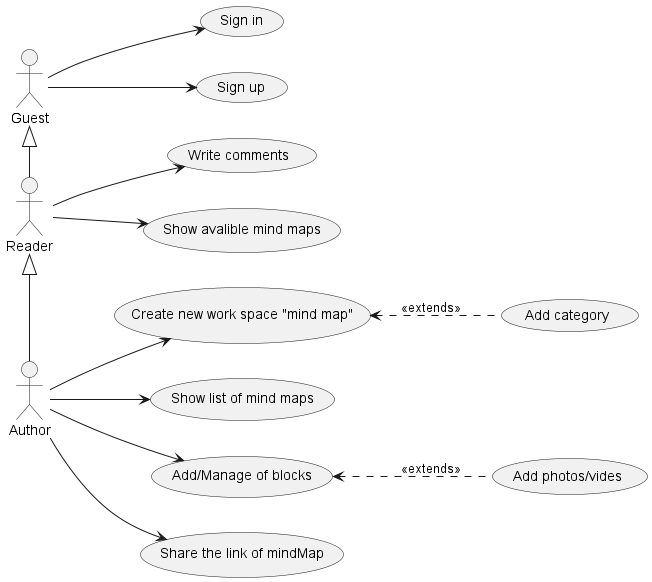

The diagram above was rendered by PlantUML. Its source (embedded in the PNG):
@startuml usecase

left to right direction
actor "Author" as aut
actor "Reader" as rd
actor "Guest" as gt

gt <|- rd
rd <|- aut

aut --> (Create new work space "mind map")
(Create new work space "mind map") <.. (Add category) : <<extends>>
aut --> (Show list of mind maps)
aut --> (Add/Manage of blocks)
(Add/Manage of blocks) <..  (Add photos/vides): <<extends>>
aut --> (Share the link of mindMap)

rd --> (Write comments)
rd --> (Show avalible mind maps)

gt --> (Sign in)
gt --> (Sign up)

@enduml